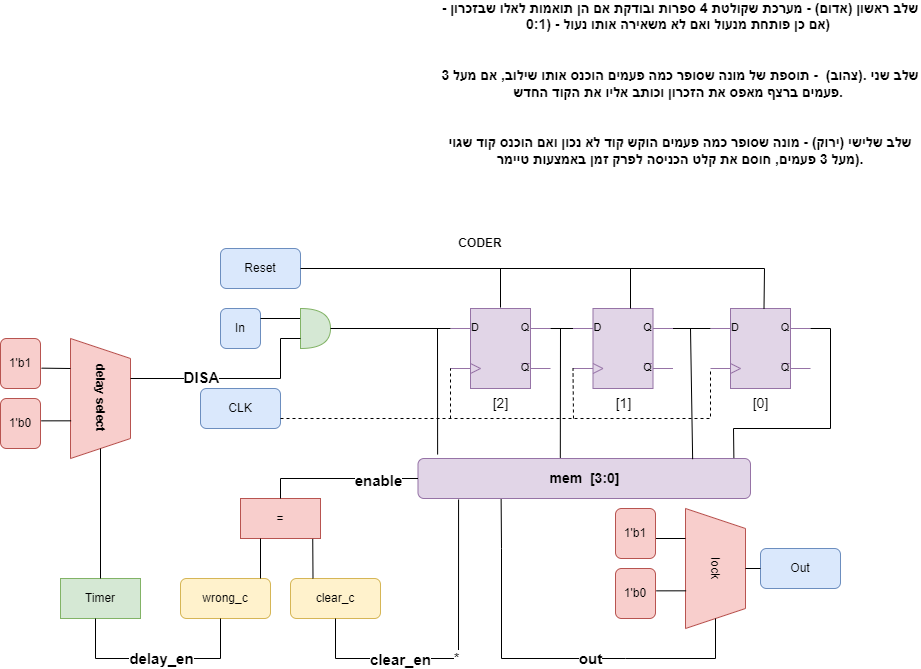

The diagram above was exported from draw.io. Its source (the exported page's mxGraphModel, read from the mxfile embedded in the PNG):
<mxGraphModel dx="1497" dy="794" grid="1" gridSize="10" guides="1" tooltips="1" connect="1" arrows="1" fold="1" page="1" pageScale="1" pageWidth="850" pageHeight="1100" math="0" shadow="0">
  <root>
    <mxCell id="0" />
    <mxCell id="1" parent="0" />
    <mxCell id="1-LmeOSkn1GZCz79cmmN-11" value="=" style="rounded=0;whiteSpace=wrap;html=1;fillColor=#f8cecc;strokeColor=#b85450;" parent="1" vertex="1">
      <mxGeometry x="700" y="640" width="80" height="40" as="geometry" />
    </mxCell>
    <mxCell id="1-LmeOSkn1GZCz79cmmN-13" value="lock" style="shape=trapezoid;perimeter=trapezoidPerimeter;whiteSpace=wrap;html=1;fixedSize=1;rotation=90;fillColor=#f8cecc;strokeColor=#b85450;" parent="1" vertex="1">
      <mxGeometry x="1115" y="680" width="120" height="60" as="geometry" />
    </mxCell>
    <mxCell id="1-LmeOSkn1GZCz79cmmN-14" value="&lt;font style=&quot;font-size: 15px&quot;&gt;out&lt;/font&gt;" style="endArrow=none;html=1;rounded=0;exitX=1;exitY=0.5;exitDx=0;exitDy=0;entryX=0.25;entryY=1;entryDx=0;entryDy=0;fontStyle=1" parent="1" source="1-LmeOSkn1GZCz79cmmN-13" target="1-LmeOSkn1GZCz79cmmN-86" edge="1">
      <mxGeometry x="-0.2029" width="50" height="50" relative="1" as="geometry">
        <mxPoint x="1025" y="800" as="sourcePoint" />
        <mxPoint x="1155" y="830" as="targetPoint" />
        <Array as="points">
          <mxPoint x="1175" y="800" />
          <mxPoint x="1085" y="800" />
          <mxPoint x="961" y="800" />
          <mxPoint x="961" y="690" />
        </Array>
        <mxPoint as="offset" />
      </mxGeometry>
    </mxCell>
    <mxCell id="1-LmeOSkn1GZCz79cmmN-17" value="In" style="rounded=1;whiteSpace=wrap;html=1;fillColor=#dae8fc;strokeColor=#6c8ebf;" parent="1" vertex="1">
      <mxGeometry x="680" y="450" width="40" height="40" as="geometry" />
    </mxCell>
    <mxCell id="1-LmeOSkn1GZCz79cmmN-18" value="" style="endArrow=none;html=1;rounded=0;exitX=0.5;exitY=0;exitDx=0;exitDy=0;startArrow=none;" parent="1" source="1-LmeOSkn1GZCz79cmmN-19" edge="1">
      <mxGeometry width="50" height="50" relative="1" as="geometry">
        <mxPoint x="1025" y="780" as="sourcePoint" />
        <mxPoint x="1265" y="710" as="targetPoint" />
      </mxGeometry>
    </mxCell>
    <mxCell id="1-LmeOSkn1GZCz79cmmN-21" value="clear_c" style="rounded=1;whiteSpace=wrap;html=1;fillColor=#fff2cc;strokeColor=#d6b656;" parent="1" vertex="1">
      <mxGeometry x="750" y="720" width="90" height="40" as="geometry" />
    </mxCell>
    <mxCell id="1-LmeOSkn1GZCz79cmmN-24" value="" style="endArrow=none;html=1;rounded=0;exitX=0.25;exitY=1;exitDx=0;exitDy=0;" parent="1" source="1-LmeOSkn1GZCz79cmmN-13" edge="1">
      <mxGeometry width="50" height="50" relative="1" as="geometry">
        <mxPoint x="1025" y="780" as="sourcePoint" />
        <mxPoint x="1115" y="680" as="targetPoint" />
      </mxGeometry>
    </mxCell>
    <mxCell id="1-LmeOSkn1GZCz79cmmN-25" value="1'b1" style="rounded=1;whiteSpace=wrap;html=1;fillColor=#f8cecc;strokeColor=#b85450;" parent="1" vertex="1">
      <mxGeometry x="1075" y="650" width="40" height="50" as="geometry" />
    </mxCell>
    <mxCell id="1-LmeOSkn1GZCz79cmmN-27" value="1'b0" style="rounded=1;whiteSpace=wrap;html=1;fillColor=#f8cecc;strokeColor=#b85450;" parent="1" vertex="1">
      <mxGeometry x="1075" y="710" width="40" height="50" as="geometry" />
    </mxCell>
    <mxCell id="1-LmeOSkn1GZCz79cmmN-28" value="" style="endArrow=none;html=1;rounded=0;exitX=0.686;exitY=0.989;exitDx=0;exitDy=0;exitPerimeter=0;entryX=1.017;entryY=0.447;entryDx=0;entryDy=0;entryPerimeter=0;" parent="1" source="1-LmeOSkn1GZCz79cmmN-13" target="1-LmeOSkn1GZCz79cmmN-27" edge="1">
      <mxGeometry width="50" height="50" relative="1" as="geometry">
        <mxPoint x="1135" y="760" as="sourcePoint" />
        <mxPoint x="1125" y="720" as="targetPoint" />
      </mxGeometry>
    </mxCell>
    <mxCell id="1-LmeOSkn1GZCz79cmmN-31" value="Reset" style="rounded=1;whiteSpace=wrap;html=1;fillColor=#dae8fc;strokeColor=#6c8ebf;" parent="1" vertex="1">
      <mxGeometry x="680" y="390" width="80" height="40" as="geometry" />
    </mxCell>
    <mxCell id="1-LmeOSkn1GZCz79cmmN-42" value="Timer" style="rounded=0;whiteSpace=wrap;html=1;fillColor=#d5e8d4;strokeColor=#82b366;" parent="1" vertex="1">
      <mxGeometry x="520" y="720" width="80" height="40" as="geometry" />
    </mxCell>
    <mxCell id="1-LmeOSkn1GZCz79cmmN-44" value="CLK" style="rounded=1;whiteSpace=wrap;html=1;fillColor=#dae8fc;strokeColor=#6c8ebf;" parent="1" vertex="1">
      <mxGeometry x="660" y="530" width="80" height="40" as="geometry" />
    </mxCell>
    <mxCell id="1-LmeOSkn1GZCz79cmmN-55" value="" style="endArrow=none;html=1;rounded=0;exitX=1;exitY=0.25;exitDx=0;exitDy=0;entryX=0;entryY=0.25;entryDx=0;entryDy=0;entryPerimeter=0;" parent="1" source="1-LmeOSkn1GZCz79cmmN-17" target="1-LmeOSkn1GZCz79cmmN-56" edge="1">
      <mxGeometry width="50" height="50" relative="1" as="geometry">
        <mxPoint x="900" y="570" as="sourcePoint" />
        <mxPoint x="748.9850000000001" y="458.30000000000007" as="targetPoint" />
      </mxGeometry>
    </mxCell>
    <mxCell id="1-LmeOSkn1GZCz79cmmN-56" value="" style="shape=or;whiteSpace=wrap;html=1;fillColor=#d5e8d4;strokeColor=#82b366;" parent="1" vertex="1">
      <mxGeometry x="760" y="450" width="30" height="40" as="geometry" />
    </mxCell>
    <mxCell id="1-LmeOSkn1GZCz79cmmN-60" value="&lt;b&gt;CODER&lt;/b&gt;" style="text;html=1;strokeColor=none;fillColor=none;align=center;verticalAlign=middle;whiteSpace=wrap;rounded=0;" parent="1" vertex="1">
      <mxGeometry x="910" y="370" width="60" height="30" as="geometry" />
    </mxCell>
    <mxCell id="1-LmeOSkn1GZCz79cmmN-61" value="&lt;b style=&quot;font-size: 14px&quot;&gt;שלב ראשון (אדום) - מערכת שקולטת 4 ספרות ובודקת אם הן תואמות לאלו שבזכרון - אם כן פותחת מנעול ואם לא משאירה אותו נעול - (0:1)&amp;nbsp;&lt;br&gt;&lt;br&gt;&lt;br&gt;שלב שני .(צהוב)&amp;nbsp; - תוספת של מונה שסופר כמה פעמים הוכנס אותו שילוב, אם מעל 3 פעמים ברצף מאפס את הזכרון וכותב אליו את הקוד החדש.&amp;nbsp;&lt;br&gt;&lt;br&gt;&lt;br&gt;שלב שלישי (ירוק) - מונה שסופר כמה פעמים הוקש קוד לא נכון ואם הוכנס קוד שגוי מעל 3 פעמים, חוסם את קלט הכניסה לפרק זמן באמצעות טיימר).&lt;/b&gt;" style="text;html=1;strokeColor=none;fillColor=none;align=center;verticalAlign=middle;whiteSpace=wrap;rounded=0;" parent="1" vertex="1">
      <mxGeometry x="900" y="210" width="480" height="30" as="geometry" />
    </mxCell>
    <mxCell id="1-LmeOSkn1GZCz79cmmN-68" value="[2]" style="verticalLabelPosition=bottom;shadow=0;dashed=0;align=center;html=1;verticalAlign=top;shape=mxgraph.electrical.logic_gates.d_type_flip-flop;fontSize=14;fillColor=#e1d5e7;strokeColor=#9673a6;" parent="1" vertex="1">
      <mxGeometry x="910" y="450" width="100" height="80" as="geometry" />
    </mxCell>
    <mxCell id="1-LmeOSkn1GZCz79cmmN-70" value="[1]" style="verticalLabelPosition=bottom;shadow=0;dashed=0;align=center;html=1;verticalAlign=top;shape=mxgraph.electrical.logic_gates.d_type_flip-flop;fontSize=14;fillColor=#e1d5e7;strokeColor=#9673a6;" parent="1" vertex="1">
      <mxGeometry x="1032.5" y="450" width="100" height="80" as="geometry" />
    </mxCell>
    <mxCell id="1-LmeOSkn1GZCz79cmmN-71" value="[0]" style="verticalLabelPosition=bottom;shadow=0;dashed=0;align=center;html=1;verticalAlign=top;shape=mxgraph.electrical.logic_gates.d_type_flip-flop;fontSize=14;fillColor=#e1d5e7;strokeColor=#9673a6;" parent="1" vertex="1">
      <mxGeometry x="1170" y="450" width="100" height="80" as="geometry" />
    </mxCell>
    <mxCell id="1-LmeOSkn1GZCz79cmmN-73" value="" style="endArrow=none;html=1;rounded=0;fontSize=14;entryX=1;entryY=0.25;entryDx=0;entryDy=0;entryPerimeter=0;exitX=0;exitY=0.25;exitDx=0;exitDy=0;exitPerimeter=0;" parent="1" source="1-LmeOSkn1GZCz79cmmN-70" target="1-LmeOSkn1GZCz79cmmN-68" edge="1">
      <mxGeometry width="50" height="50" relative="1" as="geometry">
        <mxPoint x="1040" y="680" as="sourcePoint" />
        <mxPoint x="1090" y="630" as="targetPoint" />
      </mxGeometry>
    </mxCell>
    <mxCell id="1-LmeOSkn1GZCz79cmmN-74" value="" style="endArrow=none;html=1;rounded=0;fontSize=14;exitX=1;exitY=0.25;exitDx=0;exitDy=0;exitPerimeter=0;entryX=0;entryY=0.25;entryDx=0;entryDy=0;entryPerimeter=0;" parent="1" source="1-LmeOSkn1GZCz79cmmN-70" target="1-LmeOSkn1GZCz79cmmN-71" edge="1">
      <mxGeometry width="50" height="50" relative="1" as="geometry">
        <mxPoint x="1040" y="680" as="sourcePoint" />
        <mxPoint x="1090" y="630" as="targetPoint" />
      </mxGeometry>
    </mxCell>
    <mxCell id="1-LmeOSkn1GZCz79cmmN-75" value="" style="endArrow=none;html=1;rounded=0;fontSize=14;exitX=1;exitY=0.5;exitDx=0;exitDy=0;entryX=0.535;entryY=0;entryDx=0;entryDy=0;entryPerimeter=0;" parent="1" source="1-LmeOSkn1GZCz79cmmN-31" target="1-LmeOSkn1GZCz79cmmN-71" edge="1">
      <mxGeometry width="50" height="50" relative="1" as="geometry">
        <mxPoint x="1040" y="680" as="sourcePoint" />
        <mxPoint x="1090" y="630" as="targetPoint" />
        <Array as="points">
          <mxPoint x="1224" y="410" />
        </Array>
      </mxGeometry>
    </mxCell>
    <mxCell id="1-LmeOSkn1GZCz79cmmN-76" value="" style="endArrow=none;html=1;rounded=0;fontSize=14;entryX=0.5;entryY=-0.012;entryDx=0;entryDy=0;entryPerimeter=0;" parent="1" target="1-LmeOSkn1GZCz79cmmN-68" edge="1">
      <mxGeometry width="50" height="50" relative="1" as="geometry">
        <mxPoint x="960" y="410" as="sourcePoint" />
        <mxPoint x="980" y="440" as="targetPoint" />
      </mxGeometry>
    </mxCell>
    <mxCell id="1-LmeOSkn1GZCz79cmmN-77" value="" style="endArrow=none;html=1;rounded=0;fontSize=14;entryX=0.575;entryY=0;entryDx=0;entryDy=0;entryPerimeter=0;" parent="1" target="1-LmeOSkn1GZCz79cmmN-70" edge="1">
      <mxGeometry width="50" height="50" relative="1" as="geometry">
        <mxPoint x="1090" y="410" as="sourcePoint" />
        <mxPoint x="970" y="453.03999999999996" as="targetPoint" />
      </mxGeometry>
    </mxCell>
    <mxCell id="1-LmeOSkn1GZCz79cmmN-86" value="&lt;b&gt;mem&amp;nbsp; [3:0]&lt;/b&gt;" style="rounded=1;whiteSpace=wrap;html=1;fontSize=14;fillColor=#e1d5e7;strokeColor=#9673a6;" parent="1" vertex="1">
      <mxGeometry x="877.5" y="600" width="332.5" height="40" as="geometry" />
    </mxCell>
    <mxCell id="1-LmeOSkn1GZCz79cmmN-88" value="" style="endArrow=none;html=1;rounded=0;fontSize=14;exitX=0.059;exitY=-0.1;exitDx=0;exitDy=0;exitPerimeter=0;" parent="1" source="1-LmeOSkn1GZCz79cmmN-86" edge="1">
      <mxGeometry width="50" height="50" relative="1" as="geometry">
        <mxPoint x="920" y="590" as="sourcePoint" />
        <mxPoint x="897" y="470" as="targetPoint" />
      </mxGeometry>
    </mxCell>
    <mxCell id="1-LmeOSkn1GZCz79cmmN-89" value="" style="endArrow=none;html=1;rounded=0;fontSize=14;entryX=0.428;entryY=-0.017;entryDx=0;entryDy=0;entryPerimeter=0;" parent="1" target="1-LmeOSkn1GZCz79cmmN-86" edge="1">
      <mxGeometry width="50" height="50" relative="1" as="geometry">
        <mxPoint x="1020" y="470" as="sourcePoint" />
        <mxPoint x="780" y="530" as="targetPoint" />
      </mxGeometry>
    </mxCell>
    <mxCell id="1-LmeOSkn1GZCz79cmmN-90" value="" style="endArrow=none;html=1;rounded=0;fontSize=14;entryX=0.826;entryY=0.017;entryDx=0;entryDy=0;entryPerimeter=0;" parent="1" target="1-LmeOSkn1GZCz79cmmN-86" edge="1">
      <mxGeometry width="50" height="50" relative="1" as="geometry">
        <mxPoint x="1150" y="470" as="sourcePoint" />
        <mxPoint x="780" y="530" as="targetPoint" />
      </mxGeometry>
    </mxCell>
    <mxCell id="1-LmeOSkn1GZCz79cmmN-91" value="" style="endArrow=none;html=1;rounded=0;fontSize=14;entryX=1;entryY=0.25;entryDx=0;entryDy=0;entryPerimeter=0;exitX=0.95;exitY=-0.011;exitDx=0;exitDy=0;exitPerimeter=0;" parent="1" source="1-LmeOSkn1GZCz79cmmN-86" target="1-LmeOSkn1GZCz79cmmN-71" edge="1">
      <mxGeometry width="50" height="50" relative="1" as="geometry">
        <mxPoint x="1210" y="590" as="sourcePoint" />
        <mxPoint x="920" y="510" as="targetPoint" />
        <Array as="points">
          <mxPoint x="1193" y="570" />
          <mxPoint x="1290" y="570" />
          <mxPoint x="1290" y="470" />
        </Array>
      </mxGeometry>
    </mxCell>
    <mxCell id="1-LmeOSkn1GZCz79cmmN-92" value="" style="endArrow=none;html=1;rounded=0;fontSize=14;exitX=1;exitY=0.5;exitDx=0;exitDy=0;exitPerimeter=0;entryX=0;entryY=0.25;entryDx=0;entryDy=0;entryPerimeter=0;" parent="1" source="1-LmeOSkn1GZCz79cmmN-56" target="1-LmeOSkn1GZCz79cmmN-68" edge="1">
      <mxGeometry width="50" height="50" relative="1" as="geometry">
        <mxPoint x="810" y="650" as="sourcePoint" />
        <mxPoint x="860" y="600" as="targetPoint" />
      </mxGeometry>
    </mxCell>
    <mxCell id="1-LmeOSkn1GZCz79cmmN-93" value="" style="endArrow=none;html=1;rounded=0;fontSize=14;entryX=0;entryY=0.5;entryDx=0;entryDy=0;exitX=0.5;exitY=0;exitDx=0;exitDy=0;" parent="1" source="1-LmeOSkn1GZCz79cmmN-11" target="1-LmeOSkn1GZCz79cmmN-86" edge="1">
      <mxGeometry width="50" height="50" relative="1" as="geometry">
        <mxPoint x="810" y="650" as="sourcePoint" />
        <mxPoint x="860" y="600" as="targetPoint" />
        <Array as="points">
          <mxPoint x="740" y="620" />
        </Array>
      </mxGeometry>
    </mxCell>
    <mxCell id="1-LmeOSkn1GZCz79cmmN-120" value="enable" style="edgeLabel;html=1;align=center;verticalAlign=middle;resizable=0;points=[];fontSize=15;fontStyle=1" parent="1-LmeOSkn1GZCz79cmmN-93" vertex="1" connectable="0">
      <mxGeometry x="0.4984" y="-1" relative="1" as="geometry">
        <mxPoint as="offset" />
      </mxGeometry>
    </mxCell>
    <mxCell id="1-LmeOSkn1GZCz79cmmN-97" value="wrong_c" style="rounded=1;whiteSpace=wrap;html=1;fillColor=#fff2cc;strokeColor=#d6b656;" parent="1" vertex="1">
      <mxGeometry x="640" y="720" width="90" height="40" as="geometry" />
    </mxCell>
    <mxCell id="1-LmeOSkn1GZCz79cmmN-98" value="" style="endArrow=none;html=1;rounded=0;fontSize=14;exitX=0.25;exitY=1;exitDx=0;exitDy=0;" parent="1" source="1-LmeOSkn1GZCz79cmmN-11" edge="1">
      <mxGeometry width="50" height="50" relative="1" as="geometry">
        <mxPoint x="810" y="650" as="sourcePoint" />
        <mxPoint x="720" y="720" as="targetPoint" />
      </mxGeometry>
    </mxCell>
    <mxCell id="1-LmeOSkn1GZCz79cmmN-103" value="" style="endArrow=none;html=1;rounded=0;fontSize=14;entryX=0.25;entryY=0;entryDx=0;entryDy=0;exitX=0.903;exitY=1.01;exitDx=0;exitDy=0;exitPerimeter=0;" parent="1" source="1-LmeOSkn1GZCz79cmmN-11" target="1-LmeOSkn1GZCz79cmmN-21" edge="1">
      <mxGeometry width="50" height="50" relative="1" as="geometry">
        <mxPoint x="800" y="690" as="sourcePoint" />
        <mxPoint x="820" y="660" as="targetPoint" />
      </mxGeometry>
    </mxCell>
    <mxCell id="1-LmeOSkn1GZCz79cmmN-104" value="" style="endArrow=none;html=1;rounded=0;fontSize=14;exitX=0.5;exitY=1;exitDx=0;exitDy=0;entryX=0.5;entryY=1;entryDx=0;entryDy=0;" parent="1" edge="1">
      <mxGeometry width="50" height="50" relative="1" as="geometry">
        <mxPoint x="680" y="760" as="sourcePoint" />
        <mxPoint x="555" y="760" as="targetPoint" />
        <Array as="points">
          <mxPoint x="680" y="800" />
          <mxPoint x="555" y="800" />
        </Array>
      </mxGeometry>
    </mxCell>
    <mxCell id="1-LmeOSkn1GZCz79cmmN-125" value="delay_en" style="edgeLabel;html=1;align=center;verticalAlign=middle;resizable=0;points=[];fontSize=15;fontStyle=1" parent="1-LmeOSkn1GZCz79cmmN-104" vertex="1" connectable="0">
      <mxGeometry x="-0.2203" y="-1" relative="1" as="geometry">
        <mxPoint x="-20" as="offset" />
      </mxGeometry>
    </mxCell>
    <mxCell id="1-LmeOSkn1GZCz79cmmN-107" value="*" style="endArrow=none;html=1;rounded=0;fontSize=14;exitX=0.122;exitY=1.025;exitDx=0;exitDy=0;exitPerimeter=0;entryX=0.5;entryY=1;entryDx=0;entryDy=0;" parent="1" source="1-LmeOSkn1GZCz79cmmN-86" target="1-LmeOSkn1GZCz79cmmN-21" edge="1">
      <mxGeometry width="50" height="50" relative="1" as="geometry">
        <mxPoint x="850" y="660" as="sourcePoint" />
        <mxPoint x="900" y="610" as="targetPoint" />
        <Array as="points">
          <mxPoint x="918" y="800" />
          <mxPoint x="860" y="800" />
          <mxPoint x="795" y="800" />
        </Array>
      </mxGeometry>
    </mxCell>
    <mxCell id="1-LmeOSkn1GZCz79cmmN-118" value="clear_en" style="edgeLabel;html=1;align=center;verticalAlign=middle;resizable=0;points=[];fontSize=15;fontStyle=1" parent="1-LmeOSkn1GZCz79cmmN-107" vertex="1" connectable="0">
      <mxGeometry x="0.2547" y="-3" relative="1" as="geometry">
        <mxPoint x="-15" y="3" as="offset" />
      </mxGeometry>
    </mxCell>
    <mxCell id="1-LmeOSkn1GZCz79cmmN-110" value="&lt;b&gt;delay select&lt;/b&gt;" style="shape=trapezoid;perimeter=trapezoidPerimeter;whiteSpace=wrap;html=1;fixedSize=1;rotation=90;fillColor=#f8cecc;strokeColor=#b85450;" parent="1" vertex="1">
      <mxGeometry x="500" y="510" width="120" height="60" as="geometry" />
    </mxCell>
    <mxCell id="1-LmeOSkn1GZCz79cmmN-111" value="" style="endArrow=none;html=1;rounded=0;exitX=0.25;exitY=1;exitDx=0;exitDy=0;entryX=1.027;entryY=0.593;entryDx=0;entryDy=0;entryPerimeter=0;" parent="1" source="1-LmeOSkn1GZCz79cmmN-110" target="1-LmeOSkn1GZCz79cmmN-112" edge="1">
      <mxGeometry width="50" height="50" relative="1" as="geometry">
        <mxPoint x="410" y="550" as="sourcePoint" />
        <mxPoint x="530" y="450" as="targetPoint" />
      </mxGeometry>
    </mxCell>
    <mxCell id="1-LmeOSkn1GZCz79cmmN-112" value="1'b1" style="rounded=1;whiteSpace=wrap;html=1;fillColor=#f8cecc;strokeColor=#b85450;" parent="1" vertex="1">
      <mxGeometry x="460" y="480" width="40" height="50" as="geometry" />
    </mxCell>
    <mxCell id="1-LmeOSkn1GZCz79cmmN-113" value="1'b0" style="rounded=1;whiteSpace=wrap;html=1;fillColor=#f8cecc;strokeColor=#b85450;" parent="1" vertex="1">
      <mxGeometry x="460" y="540" width="40" height="50" as="geometry" />
    </mxCell>
    <mxCell id="1-LmeOSkn1GZCz79cmmN-114" value="" style="endArrow=none;html=1;rounded=0;exitX=0.686;exitY=0.989;exitDx=0;exitDy=0;exitPerimeter=0;entryX=1.017;entryY=0.447;entryDx=0;entryDy=0;entryPerimeter=0;" parent="1" source="1-LmeOSkn1GZCz79cmmN-110" target="1-LmeOSkn1GZCz79cmmN-113" edge="1">
      <mxGeometry width="50" height="50" relative="1" as="geometry">
        <mxPoint x="520" y="530" as="sourcePoint" />
        <mxPoint x="510" y="490" as="targetPoint" />
      </mxGeometry>
    </mxCell>
    <mxCell id="1-LmeOSkn1GZCz79cmmN-115" value="" style="endArrow=none;html=1;rounded=0;fontSize=14;exitX=1;exitY=0.5;exitDx=0;exitDy=0;entryX=0.5;entryY=0;entryDx=0;entryDy=0;" parent="1" source="1-LmeOSkn1GZCz79cmmN-110" target="1-LmeOSkn1GZCz79cmmN-42" edge="1">
      <mxGeometry width="50" height="50" relative="1" as="geometry">
        <mxPoint x="860" y="590" as="sourcePoint" />
        <mxPoint x="910" y="540" as="targetPoint" />
      </mxGeometry>
    </mxCell>
    <mxCell id="1-LmeOSkn1GZCz79cmmN-116" value="" style="endArrow=none;html=1;rounded=0;fontSize=14;entryX=0;entryY=0.75;entryDx=0;entryDy=0;entryPerimeter=0;" parent="1" target="1-LmeOSkn1GZCz79cmmN-56" edge="1">
      <mxGeometry width="50" height="50" relative="1" as="geometry">
        <mxPoint x="590" y="520" as="sourcePoint" />
        <mxPoint x="900" y="580" as="targetPoint" />
        <Array as="points">
          <mxPoint x="740" y="520" />
          <mxPoint x="740" y="480" />
        </Array>
      </mxGeometry>
    </mxCell>
    <mxCell id="INEKstbS3EInODJIdWHG-1" value="DISA" style="edgeLabel;html=1;align=center;verticalAlign=middle;resizable=0;points=[];fontStyle=1;fontSize=15;" vertex="1" connectable="0" parent="1-LmeOSkn1GZCz79cmmN-116">
      <mxGeometry x="-0.7302" y="2" relative="1" as="geometry">
        <mxPoint x="42" as="offset" />
      </mxGeometry>
    </mxCell>
    <mxCell id="1-LmeOSkn1GZCz79cmmN-19" value="Out" style="rounded=1;whiteSpace=wrap;html=1;fillColor=#dae8fc;strokeColor=#6c8ebf;" parent="1" vertex="1">
      <mxGeometry x="1220" y="690" width="80" height="40" as="geometry" />
    </mxCell>
    <mxCell id="1-LmeOSkn1GZCz79cmmN-117" value="" style="endArrow=none;html=1;rounded=0;exitX=0.5;exitY=0;exitDx=0;exitDy=0;" parent="1" source="1-LmeOSkn1GZCz79cmmN-13" target="1-LmeOSkn1GZCz79cmmN-19" edge="1">
      <mxGeometry width="50" height="50" relative="1" as="geometry">
        <mxPoint x="1205" y="710" as="sourcePoint" />
        <mxPoint x="1265" y="710" as="targetPoint" />
      </mxGeometry>
    </mxCell>
    <mxCell id="1-LmeOSkn1GZCz79cmmN-122" value="" style="endArrow=none;dashed=1;html=1;rounded=0;fontSize=14;exitX=1;exitY=0.75;exitDx=0;exitDy=0;entryX=0;entryY=0.75;entryDx=0;entryDy=0;entryPerimeter=0;" parent="1" source="1-LmeOSkn1GZCz79cmmN-44" target="1-LmeOSkn1GZCz79cmmN-71" edge="1">
      <mxGeometry width="50" height="50" relative="1" as="geometry">
        <mxPoint x="960" y="620" as="sourcePoint" />
        <mxPoint x="1010" y="570" as="targetPoint" />
        <Array as="points">
          <mxPoint x="1170" y="560" />
        </Array>
      </mxGeometry>
    </mxCell>
    <mxCell id="1-LmeOSkn1GZCz79cmmN-123" value="" style="endArrow=none;dashed=1;html=1;rounded=0;fontSize=14;entryX=0;entryY=0.75;entryDx=0;entryDy=0;entryPerimeter=0;" parent="1" target="1-LmeOSkn1GZCz79cmmN-70" edge="1">
      <mxGeometry width="50" height="50" relative="1" as="geometry">
        <mxPoint x="1033" y="560" as="sourcePoint" />
        <mxPoint x="1010" y="570" as="targetPoint" />
      </mxGeometry>
    </mxCell>
    <mxCell id="1-LmeOSkn1GZCz79cmmN-124" value="" style="endArrow=none;dashed=1;html=1;rounded=0;fontSize=14;entryX=0;entryY=0.75;entryDx=0;entryDy=0;entryPerimeter=0;" parent="1" target="1-LmeOSkn1GZCz79cmmN-68" edge="1">
      <mxGeometry width="50" height="50" relative="1" as="geometry">
        <mxPoint x="910" y="560" as="sourcePoint" />
        <mxPoint x="1010" y="570" as="targetPoint" />
      </mxGeometry>
    </mxCell>
  </root>
</mxGraphModel>